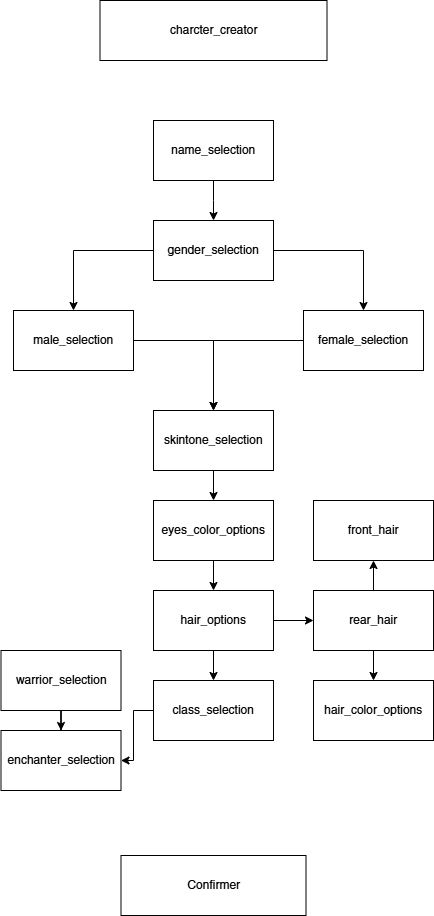

The diagram above was exported from draw.io. Its source (the exported page's mxGraphModel, read from the mxfile embedded in the PNG):
<mxGraphModel dx="1428" dy="751" grid="1" gridSize="10" guides="1" tooltips="1" connect="1" arrows="1" fold="1" page="1" pageScale="1" pageWidth="827" pageHeight="1169" math="0" shadow="0">
  <root>
    <mxCell id="0" />
    <mxCell id="1" parent="0" />
    <mxCell id="JgWty4wGqk7b1reECsz3-14" value="" style="edgeStyle=orthogonalEdgeStyle;rounded=0;orthogonalLoop=1;jettySize=auto;html=1;" edge="1" parent="1" source="JgWty4wGqk7b1reECsz3-3" target="JgWty4wGqk7b1reECsz3-9">
      <mxGeometry relative="1" as="geometry" />
    </mxCell>
    <mxCell id="JgWty4wGqk7b1reECsz3-15" value="" style="edgeStyle=orthogonalEdgeStyle;rounded=0;orthogonalLoop=1;jettySize=auto;html=1;" edge="1" parent="1" source="JgWty4wGqk7b1reECsz3-3" target="JgWty4wGqk7b1reECsz3-10">
      <mxGeometry relative="1" as="geometry" />
    </mxCell>
    <mxCell id="JgWty4wGqk7b1reECsz3-3" value="gender_selection" style="rounded=0;whiteSpace=wrap;html=1;" vertex="1" parent="1">
      <mxGeometry x="340" y="260" width="120" height="60" as="geometry" />
    </mxCell>
    <mxCell id="JgWty4wGqk7b1reECsz3-1" value="charcter_creator" style="rounded=0;whiteSpace=wrap;html=1;" vertex="1" parent="1">
      <mxGeometry x="286.5" y="40" width="227" height="60" as="geometry" />
    </mxCell>
    <mxCell id="JgWty4wGqk7b1reECsz3-17" value="" style="edgeStyle=orthogonalEdgeStyle;rounded=0;orthogonalLoop=1;jettySize=auto;html=1;" edge="1" parent="1" source="JgWty4wGqk7b1reECsz3-9" target="JgWty4wGqk7b1reECsz3-16">
      <mxGeometry relative="1" as="geometry" />
    </mxCell>
    <mxCell id="JgWty4wGqk7b1reECsz3-9" value="male_selection" style="rounded=0;whiteSpace=wrap;html=1;" vertex="1" parent="1">
      <mxGeometry x="200" y="350" width="120" height="60" as="geometry" />
    </mxCell>
    <mxCell id="JgWty4wGqk7b1reECsz3-18" value="" style="edgeStyle=orthogonalEdgeStyle;rounded=0;orthogonalLoop=1;jettySize=auto;html=1;" edge="1" parent="1" source="JgWty4wGqk7b1reECsz3-10" target="JgWty4wGqk7b1reECsz3-16">
      <mxGeometry relative="1" as="geometry" />
    </mxCell>
    <mxCell id="JgWty4wGqk7b1reECsz3-10" value="female_selection" style="rounded=0;whiteSpace=wrap;html=1;" vertex="1" parent="1">
      <mxGeometry x="490" y="350" width="120" height="60" as="geometry" />
    </mxCell>
    <mxCell id="JgWty4wGqk7b1reECsz3-20" value="" style="edgeStyle=orthogonalEdgeStyle;rounded=0;orthogonalLoop=1;jettySize=auto;html=1;" edge="1" parent="1" source="JgWty4wGqk7b1reECsz3-16" target="JgWty4wGqk7b1reECsz3-19">
      <mxGeometry relative="1" as="geometry" />
    </mxCell>
    <mxCell id="JgWty4wGqk7b1reECsz3-16" value="skintone_selection" style="rounded=0;whiteSpace=wrap;html=1;" vertex="1" parent="1">
      <mxGeometry x="340" y="450" width="120" height="60" as="geometry" />
    </mxCell>
    <mxCell id="JgWty4wGqk7b1reECsz3-22" value="" style="edgeStyle=orthogonalEdgeStyle;rounded=0;orthogonalLoop=1;jettySize=auto;html=1;" edge="1" parent="1" source="JgWty4wGqk7b1reECsz3-19" target="JgWty4wGqk7b1reECsz3-21">
      <mxGeometry relative="1" as="geometry" />
    </mxCell>
    <mxCell id="JgWty4wGqk7b1reECsz3-19" value="eyes_color_options" style="rounded=0;whiteSpace=wrap;html=1;" vertex="1" parent="1">
      <mxGeometry x="340" y="540" width="120" height="60" as="geometry" />
    </mxCell>
    <mxCell id="JgWty4wGqk7b1reECsz3-31" value="" style="edgeStyle=orthogonalEdgeStyle;rounded=0;orthogonalLoop=1;jettySize=auto;html=1;" edge="1" parent="1" source="JgWty4wGqk7b1reECsz3-21" target="JgWty4wGqk7b1reECsz3-23">
      <mxGeometry relative="1" as="geometry" />
    </mxCell>
    <mxCell id="JgWty4wGqk7b1reECsz3-32" value="" style="edgeStyle=orthogonalEdgeStyle;rounded=0;orthogonalLoop=1;jettySize=auto;html=1;" edge="1" parent="1" source="JgWty4wGqk7b1reECsz3-21" target="JgWty4wGqk7b1reECsz3-29">
      <mxGeometry relative="1" as="geometry" />
    </mxCell>
    <mxCell id="JgWty4wGqk7b1reECsz3-21" value="hair_options" style="rounded=0;whiteSpace=wrap;html=1;" vertex="1" parent="1">
      <mxGeometry x="340" y="630" width="120" height="60" as="geometry" />
    </mxCell>
    <mxCell id="JgWty4wGqk7b1reECsz3-27" value="" style="edgeStyle=orthogonalEdgeStyle;rounded=0;orthogonalLoop=1;jettySize=auto;html=1;" edge="1" parent="1" source="JgWty4wGqk7b1reECsz3-23" target="JgWty4wGqk7b1reECsz3-25">
      <mxGeometry relative="1" as="geometry" />
    </mxCell>
    <mxCell id="JgWty4wGqk7b1reECsz3-28" value="" style="edgeStyle=orthogonalEdgeStyle;rounded=0;orthogonalLoop=1;jettySize=auto;html=1;" edge="1" parent="1" source="JgWty4wGqk7b1reECsz3-23" target="JgWty4wGqk7b1reECsz3-26">
      <mxGeometry relative="1" as="geometry" />
    </mxCell>
    <mxCell id="JgWty4wGqk7b1reECsz3-23" value="rear_hair" style="rounded=0;whiteSpace=wrap;html=1;" vertex="1" parent="1">
      <mxGeometry x="500" y="630" width="120" height="60" as="geometry" />
    </mxCell>
    <mxCell id="JgWty4wGqk7b1reECsz3-25" value="front_hair" style="rounded=0;whiteSpace=wrap;html=1;" vertex="1" parent="1">
      <mxGeometry x="500" y="540" width="120" height="60" as="geometry" />
    </mxCell>
    <mxCell id="JgWty4wGqk7b1reECsz3-26" value="hair_color_options" style="rounded=0;whiteSpace=wrap;html=1;" vertex="1" parent="1">
      <mxGeometry x="500" y="720" width="120" height="60" as="geometry" />
    </mxCell>
    <mxCell id="JgWty4wGqk7b1reECsz3-36" value="" style="edgeStyle=orthogonalEdgeStyle;rounded=0;orthogonalLoop=1;jettySize=auto;html=1;" edge="1" parent="1" source="JgWty4wGqk7b1reECsz3-29" target="JgWty4wGqk7b1reECsz3-35">
      <mxGeometry relative="1" as="geometry" />
    </mxCell>
    <mxCell id="JgWty4wGqk7b1reECsz3-29" value="class_selection" style="rounded=0;whiteSpace=wrap;html=1;" vertex="1" parent="1">
      <mxGeometry x="340" y="720" width="120" height="60" as="geometry" />
    </mxCell>
    <mxCell id="JgWty4wGqk7b1reECsz3-33" value="Confirmer" style="rounded=0;whiteSpace=wrap;html=1;" vertex="1" parent="1">
      <mxGeometry x="307.5" y="895" width="185" height="60" as="geometry" />
    </mxCell>
    <mxCell id="JgWty4wGqk7b1reECsz3-37" value="" style="edgeStyle=orthogonalEdgeStyle;rounded=0;orthogonalLoop=1;jettySize=auto;html=1;" edge="1" parent="1" source="JgWty4wGqk7b1reECsz3-34" target="JgWty4wGqk7b1reECsz3-35">
      <mxGeometry relative="1" as="geometry" />
    </mxCell>
    <mxCell id="JgWty4wGqk7b1reECsz3-34" value="warrior_selection" style="rounded=0;whiteSpace=wrap;html=1;" vertex="1" parent="1">
      <mxGeometry x="187.5" y="690" width="120" height="60" as="geometry" />
    </mxCell>
    <mxCell id="JgWty4wGqk7b1reECsz3-35" value="enchanter_selection" style="rounded=0;whiteSpace=wrap;html=1;" vertex="1" parent="1">
      <mxGeometry x="187.5" y="770" width="120" height="60" as="geometry" />
    </mxCell>
    <mxCell id="JgWty4wGqk7b1reECsz3-39" value="" style="edgeStyle=orthogonalEdgeStyle;rounded=0;orthogonalLoop=1;jettySize=auto;html=1;" edge="1" parent="1" source="JgWty4wGqk7b1reECsz3-38">
      <mxGeometry relative="1" as="geometry">
        <mxPoint x="400" y="260" as="targetPoint" />
      </mxGeometry>
    </mxCell>
    <mxCell id="JgWty4wGqk7b1reECsz3-38" value="name_selection" style="rounded=0;whiteSpace=wrap;html=1;" vertex="1" parent="1">
      <mxGeometry x="340" y="160" width="120" height="60" as="geometry" />
    </mxCell>
  </root>
</mxGraphModel>